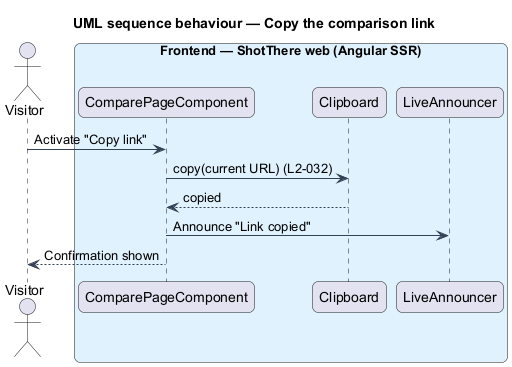

The diagram above was rendered by PlantUML. Its source (embedded in the PNG):
@startuml
title UML sequence behaviour — Copy the comparison link
skinparam backgroundColor #FFFFFF
skinparam shadowing false
skinparam roundcorner 12
skinparam defaultFontName Arial
skinparam ArrowColor #344054
skinparam rectangle {
  BorderColor #344054
  FontColor #101828
}
skinparam package {
  BorderColor #667085
  FontColor #101828
  BackgroundColor #F9FAFB
}
actor "Visitor" as actor
box "Frontend — ShotThere web (Angular SSR)" #E0F2FE
  participant "ComparePageComponent" as page
  participant "Clipboard" as clip
  participant "LiveAnnouncer" as announcer
end box
actor -> page : Activate "Copy link"
page -> clip : copy(current URL) (L2-032)
clip --> page : copied
page -> announcer : Announce "Link copied"
page --> actor : Confirmation shown
@enduml